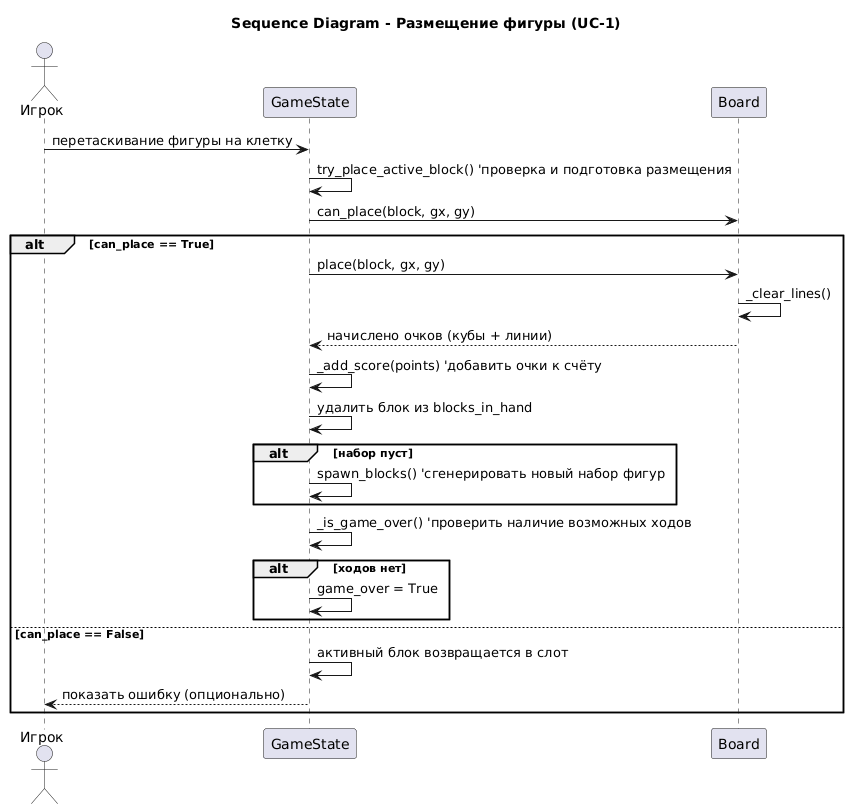

The diagram above was rendered by PlantUML. Its source (embedded in the PNG):
@startuml
title Sequence Diagram - Размещение фигуры (UC-1)

actor "Игрок" as P
participant "GameState" as GC
participant "Board" as F

P -> GC : перетаскивание фигуры на клетку
GC -> GC : try_place_active_block() 'проверка и подготовка размещения
GC -> F : can_place(block, gx, gy)

alt can_place == True
    GC -> F : place(block, gx, gy)
    F -> F : _clear_lines()
    F --> GC : начислено очков (кубы + линии)
    GC -> GC : _add_score(points) 'добавить очки к счёту
    GC -> GC : удалить блок из blocks_in_hand

    alt набор пуст
        GC -> GC : spawn_blocks() 'сгенерировать новый набор фигур
    end

    GC -> GC : _is_game_over() 'проверить наличие возможных ходов
    alt ходов нет
        GC -> GC : game_over = True
    end

else can_place == False
    GC -> GC : активный блок возвращается в слот
    GC --> P : показать ошибку (опционально)
end
@enduml